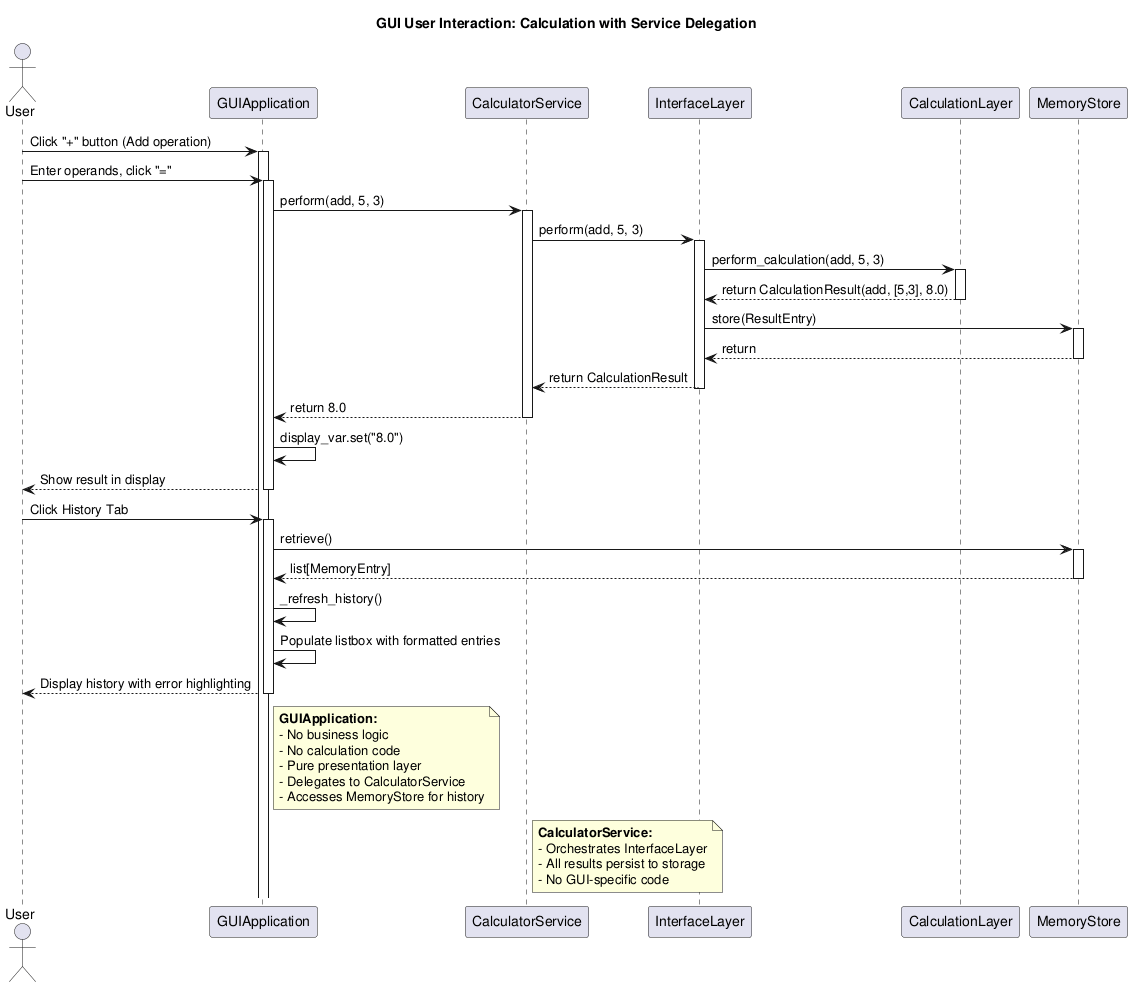

The diagram above was rendered by PlantUML. Its source (embedded in the PNG):
@startuml sequence_diagram_gui

title GUI User Interaction: Calculation with Service Delegation

actor User
participant GUIApplication as GUI
participant CalculatorService as Service
participant InterfaceLayer as Interface
participant CalculationLayer as CalcLayer
participant MemoryStore as MemStore

User -> GUI: Click "+" button (Add operation)
activate GUI

User -> GUI: Enter operands, click "="
activate GUI

GUI -> Service: perform(add, 5, 3)
activate Service

Service -> Interface: perform(add, 5, 3)
activate Interface

' Calculate phase
Interface -> CalcLayer: perform_calculation(add, 5, 3)
activate CalcLayer
CalcLayer --> Interface: return CalculationResult(add, [5,3], 8.0)
deactivate CalcLayer

' Store phase (automatic in perform_with_memory)
Interface -> MemStore: store(ResultEntry)
activate MemStore
MemStore --> Interface: return
deactivate MemStore

Interface --> Service: return CalculationResult
deactivate Interface

Service --> GUI: return 8.0
deactivate Service

GUI -> GUI: display_var.set("8.0")
GUI --> User: Show result in display
deactivate GUI

User -> GUI: Click History Tab
activate GUI

GUI -> MemStore: retrieve()
activate MemStore
MemStore --> GUI: list[MemoryEntry]
deactivate MemStore

GUI -> GUI: _refresh_history()
GUI -> GUI: Populate listbox with formatted entries
GUI --> User: Display history with error highlighting
deactivate GUI

note right of GUI
  **GUIApplication:**
  - No business logic
  - No calculation code
  - Pure presentation layer
  - Delegates to CalculatorService
  - Accesses MemoryStore for history
end note

note right of Service
  **CalculatorService:**
  - Orchestrates InterfaceLayer
  - All results persist to storage
  - No GUI-specific code
end note

@enduml